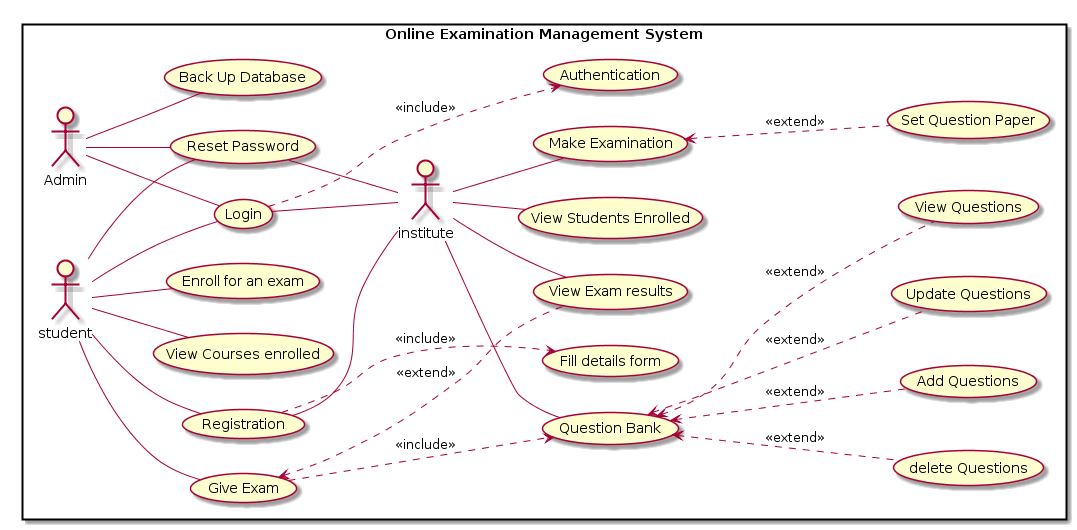

The diagram above was rendered by PlantUML. Its source (embedded in the PNG):
@startuml
left to right direction

rectangle "Online Examination Management System" {
skinparam packageStyle rectangle
actor Admin
actor student
actor institute as insti

student -- (Registration)
(Registration) -- insti

student -- (Login)
(Login) -- insti
Admin-- (Login)

(Registration) ...> (Fill details form) :<<include>>
(Login) ...> (Authentication) :<<include>>  

student -- (Reset Password)
(Reset Password) -- insti
Admin-- (Reset Password)

student -- (Enroll for an exam)
student -- (View Courses enrolled)
student -- (Give Exam)

(Give Exam) <... (View Exam results) :<<extend>>
(Give Exam) ...> (Question Bank) :<<include>>

insti-- (Make Examination)
(Make Examination) <... (Set Question Paper) :<<extend>>

insti-- (Question Bank)
(Question Bank) <... (Add Questions) :<<extend>>
(Question Bank) <... (Update Questions) :<<extend>>
(Question Bank) <... (View Questions) :<<extend>>
(Question Bank) <... (delete Questions) :<<extend>>

insti -- (View Students Enrolled)
insti -- (View Exam results)

Admin -- (Back Up Database)
}
@enduml